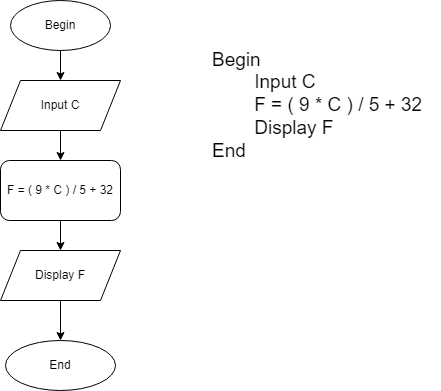

The diagram above was exported from draw.io. Its source (the exported page's mxGraphModel, read from the mxfile embedded in the PNG):
<mxGraphModel dx="868" dy="393" grid="1" gridSize="10" guides="1" tooltips="1" connect="1" arrows="1" fold="1" page="1" pageScale="1" pageWidth="850" pageHeight="1100" math="0" shadow="0">
  <root>
    <mxCell id="0" />
    <mxCell id="1" parent="0" />
    <mxCell id="7hd0n9pD6s0e60OhI599-3" style="edgeStyle=orthogonalEdgeStyle;rounded=0;orthogonalLoop=1;jettySize=auto;html=1;exitX=0.5;exitY=1;exitDx=0;exitDy=0;entryX=0.5;entryY=0;entryDx=0;entryDy=0;" parent="1" source="7hd0n9pD6s0e60OhI599-1" target="7hd0n9pD6s0e60OhI599-4" edge="1">
      <mxGeometry relative="1" as="geometry">
        <mxPoint x="420" y="300" as="targetPoint" />
      </mxGeometry>
    </mxCell>
    <mxCell id="7hd0n9pD6s0e60OhI599-1" value="Begin" style="ellipse;whiteSpace=wrap;html=1;" parent="1" vertex="1">
      <mxGeometry x="340" y="40" width="100" height="50" as="geometry" />
    </mxCell>
    <mxCell id="7hd0n9pD6s0e60OhI599-4" value="Input C" style="shape=parallelogram;perimeter=parallelogramPerimeter;whiteSpace=wrap;html=1;fixedSize=1;" parent="1" vertex="1">
      <mxGeometry x="330" y="120" width="120" height="50" as="geometry" />
    </mxCell>
    <mxCell id="7hd0n9pD6s0e60OhI599-5" value="F = ( 9 * C ) / 5 + 32" style="rounded=1;whiteSpace=wrap;html=1;" parent="1" vertex="1">
      <mxGeometry x="330" y="200" width="120" height="60" as="geometry" />
    </mxCell>
    <mxCell id="7hd0n9pD6s0e60OhI599-6" value="" style="endArrow=classic;html=1;rounded=0;exitX=0.5;exitY=1;exitDx=0;exitDy=0;" parent="1" source="7hd0n9pD6s0e60OhI599-5" edge="1">
      <mxGeometry width="50" height="50" relative="1" as="geometry">
        <mxPoint x="400" y="260" as="sourcePoint" />
        <mxPoint x="390" y="290" as="targetPoint" />
      </mxGeometry>
    </mxCell>
    <mxCell id="7hd0n9pD6s0e60OhI599-7" value="Display F" style="shape=parallelogram;perimeter=parallelogramPerimeter;whiteSpace=wrap;html=1;fixedSize=1;" parent="1" vertex="1">
      <mxGeometry x="330" y="290" width="120" height="50" as="geometry" />
    </mxCell>
    <mxCell id="7hd0n9pD6s0e60OhI599-8" value="" style="endArrow=classic;html=1;rounded=0;exitX=0.5;exitY=1;exitDx=0;exitDy=0;" parent="1" source="7hd0n9pD6s0e60OhI599-7" edge="1">
      <mxGeometry width="50" height="50" relative="1" as="geometry">
        <mxPoint x="400" y="260" as="sourcePoint" />
        <mxPoint x="390" y="380" as="targetPoint" />
      </mxGeometry>
    </mxCell>
    <mxCell id="7hd0n9pD6s0e60OhI599-9" value="End&lt;br&gt;" style="ellipse;whiteSpace=wrap;html=1;" parent="1" vertex="1">
      <mxGeometry x="335" y="380" width="110" height="50" as="geometry" />
    </mxCell>
    <mxCell id="7hd0n9pD6s0e60OhI599-11" value="" style="endArrow=classic;html=1;rounded=0;exitX=0.5;exitY=1;exitDx=0;exitDy=0;entryX=0.5;entryY=0;entryDx=0;entryDy=0;" parent="1" source="7hd0n9pD6s0e60OhI599-4" target="7hd0n9pD6s0e60OhI599-5" edge="1">
      <mxGeometry width="50" height="50" relative="1" as="geometry">
        <mxPoint x="400" y="250" as="sourcePoint" />
        <mxPoint x="450" y="200" as="targetPoint" />
      </mxGeometry>
    </mxCell>
    <mxCell id="7hd0n9pD6s0e60OhI599-16" value="&lt;font style=&quot;font-size: 19px&quot;&gt;Begin&lt;br&gt;&lt;span style=&quot;white-space: pre&quot;&gt;&#09;&lt;/span&gt;Input C&lt;br&gt;&lt;span style=&quot;white-space: pre&quot;&gt;&#09;&lt;/span&gt;F = ( 9 * C ) / 5 + 32&lt;br&gt;&lt;span style=&quot;white-space: pre&quot;&gt;&#09;&lt;/span&gt;Display F&lt;br&gt;End&lt;/font&gt;" style="text;html=1;align=left;verticalAlign=middle;resizable=0;points=[];autosize=1;strokeColor=none;fillColor=none;" parent="1" vertex="1">
      <mxGeometry x="540" y="100" width="230" height="90" as="geometry" />
    </mxCell>
  </root>
</mxGraphModel>